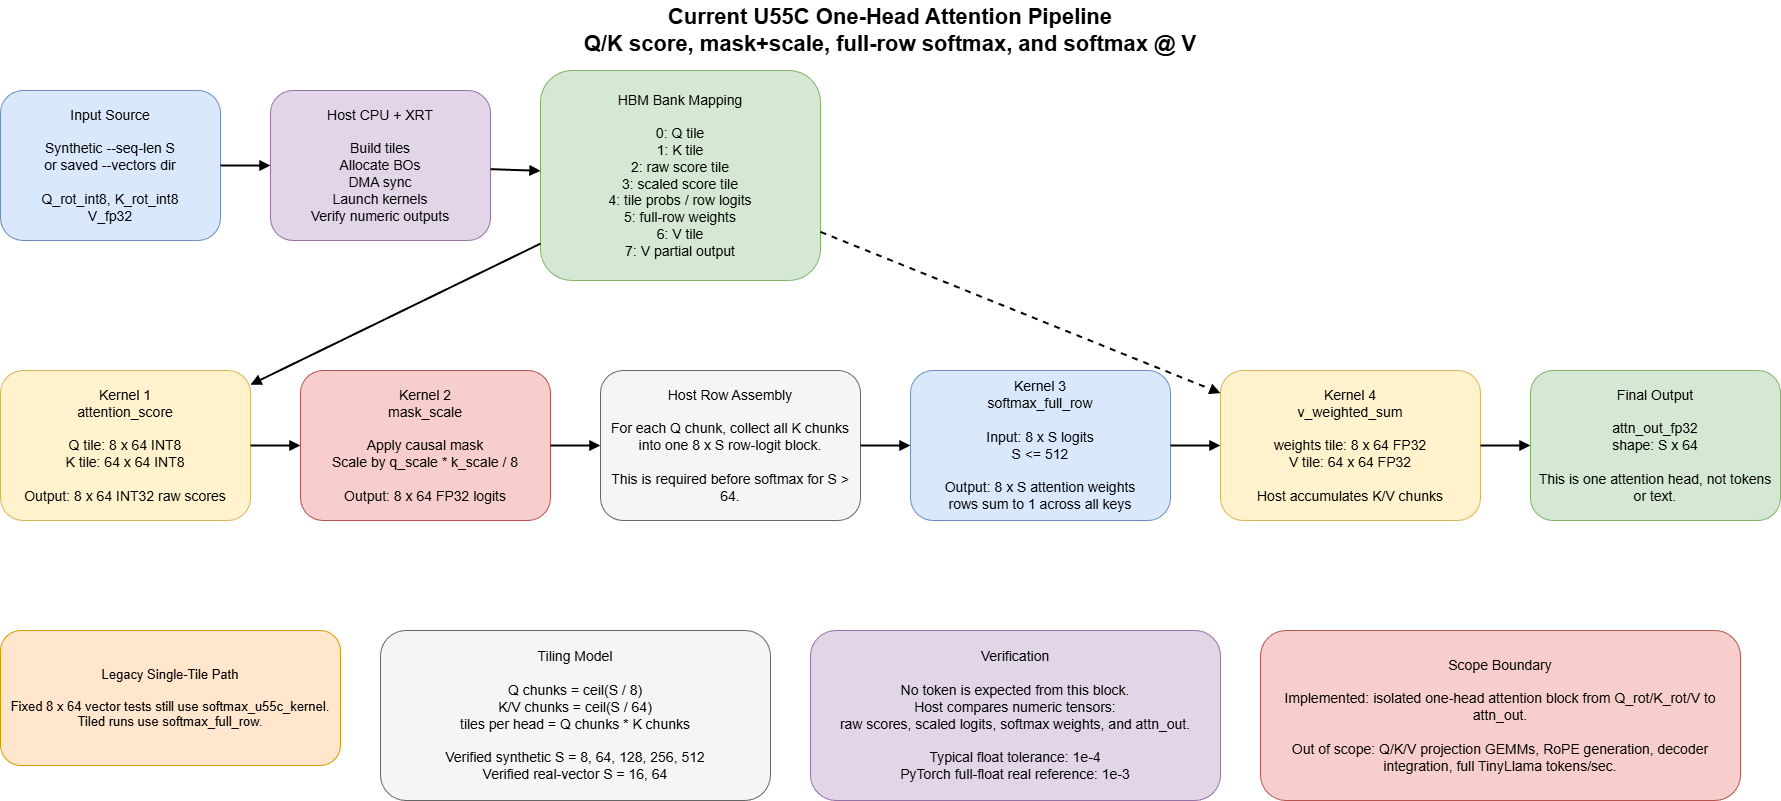

The diagram above was exported from draw.io. Its source (the exported page's mxGraphModel, read from the mxfile embedded in the PNG):
<mxGraphModel dx="1674" dy="779" grid="1" gridSize="10" guides="1" tooltips="1" connect="1" arrows="1" fold="1" page="1" pageScale="1" pageWidth="1900" pageHeight="1000" math="0" shadow="0">
  <root>
    <mxCell id="0" />
    <mxCell id="1" parent="0" />
    <mxCell id="title" value="Current U55C One-Head Attention Pipeline&lt;br&gt;Q/K score, mask+scale, full-row softmax, and softmax @ V" style="rounded=0;whiteSpace=wrap;html=1;strokeColor=none;fillColor=none;fontSize=22;fontStyle=1;align=center;" parent="1" vertex="1">
      <mxGeometry x="40" y="20" width="1780" height="60" as="geometry" />
    </mxCell>
    <mxCell id="source" value="Input Source&lt;br&gt;&lt;br&gt;Synthetic --seq-len S&lt;br&gt;or saved --vectors dir&lt;br&gt;&lt;br&gt;Q_rot_int8, K_rot_int8&lt;br&gt;V_fp32" style="rounded=1;whiteSpace=wrap;html=1;fillColor=#dae8fc;strokeColor=#6c8ebf;fontSize=14;" parent="1" vertex="1">
      <mxGeometry x="40" y="110" width="220" height="150" as="geometry" />
    </mxCell>
    <mxCell id="host" value="Host CPU + XRT&lt;br&gt;&lt;br&gt;Build tiles&lt;br&gt;Allocate BOs&lt;br&gt;DMA sync&lt;br&gt;Launch kernels&lt;br&gt;Verify numeric outputs" style="rounded=1;whiteSpace=wrap;html=1;fillColor=#e1d5e7;strokeColor=#9673a6;fontSize=14;" parent="1" vertex="1">
      <mxGeometry x="310" y="110" width="220" height="150" as="geometry" />
    </mxCell>
    <mxCell id="hbm" value="HBM Bank Mapping&lt;br&gt;&lt;br&gt;0: Q tile&lt;br&gt;1: K tile&lt;br&gt;2: raw score tile&lt;br&gt;3: scaled score tile&lt;br&gt;4: tile probs / row logits&lt;br&gt;5: full-row weights&lt;br&gt;6: V tile&lt;br&gt;7: V partial output" style="rounded=1;whiteSpace=wrap;html=1;fillColor=#d5e8d4;strokeColor=#82b366;fontSize=14;" parent="1" vertex="1">
      <mxGeometry x="580" y="90" width="280" height="210" as="geometry" />
    </mxCell>
    <mxCell id="k1" value="Kernel 1&lt;br&gt;attention_score&lt;br&gt;&lt;br&gt;Q tile: 8 x 64 INT8&lt;br&gt;K tile: 64 x 64 INT8&lt;br&gt;&lt;br&gt;Output: 8 x 64 INT32 raw scores" style="rounded=1;whiteSpace=wrap;html=1;fillColor=#fff2cc;strokeColor=#d6b656;fontSize=14;" parent="1" vertex="1">
      <mxGeometry x="40" y="390" width="250" height="150" as="geometry" />
    </mxCell>
    <mxCell id="k2" value="Kernel 2&lt;br&gt;mask_scale&lt;br&gt;&lt;br&gt;Apply causal mask&lt;br&gt;Scale by q_scale * k_scale / 8&lt;br&gt;&lt;br&gt;Output: 8 x 64 FP32 logits" style="rounded=1;whiteSpace=wrap;html=1;fillColor=#f8cecc;strokeColor=#b85450;fontSize=14;" parent="1" vertex="1">
      <mxGeometry x="340" y="390" width="250" height="150" as="geometry" />
    </mxCell>
    <mxCell id="assemble" value="Host Row Assembly&lt;br&gt;&lt;br&gt;For each Q chunk, collect all K chunks into one 8 x S row-logit block.&lt;br&gt;&lt;br&gt;This is required before softmax for S &gt; 64." style="rounded=1;whiteSpace=wrap;html=1;fillColor=#f5f5f5;strokeColor=#666666;fontSize=14;" parent="1" vertex="1">
      <mxGeometry x="640" y="390" width="260" height="150" as="geometry" />
    </mxCell>
    <mxCell id="k3" value="Kernel 3&lt;br&gt;softmax_full_row&lt;br&gt;&lt;br&gt;Input: 8 x S logits&lt;br&gt;S &lt;= 512&lt;br&gt;&lt;br&gt;Output: 8 x S attention weights&lt;br&gt;rows sum to 1 across all keys" style="rounded=1;whiteSpace=wrap;html=1;fillColor=#dae8fc;strokeColor=#6c8ebf;fontSize=14;" parent="1" vertex="1">
      <mxGeometry x="950" y="390" width="260" height="150" as="geometry" />
    </mxCell>
    <mxCell id="k4" value="Kernel 4&lt;br&gt;v_weighted_sum&lt;br&gt;&lt;br&gt;weights tile: 8 x 64 FP32&lt;br&gt;V tile: 64 x 64 FP32&lt;br&gt;&lt;br&gt;Host accumulates K/V chunks" style="rounded=1;whiteSpace=wrap;html=1;fillColor=#fff2cc;strokeColor=#d6b656;fontSize=14;" parent="1" vertex="1">
      <mxGeometry x="1260" y="390" width="260" height="150" as="geometry" />
    </mxCell>
    <mxCell id="output" value="Final Output&lt;br&gt;&lt;br&gt;attn_out_fp32&lt;br&gt;shape: S x 64&lt;br&gt;&lt;br&gt;This is one attention head, not tokens or text." style="rounded=1;whiteSpace=wrap;html=1;fillColor=#d5e8d4;strokeColor=#82b366;fontSize=14;" parent="1" vertex="1">
      <mxGeometry x="1570" y="390" width="250" height="150" as="geometry" />
    </mxCell>
    <mxCell id="legacy" value="Legacy Single-Tile Path&lt;br&gt;&lt;br&gt;Fixed 8 x 64 vector tests still use softmax_u55c_kernel.&lt;br&gt;Tiled runs use softmax_full_row." style="rounded=1;whiteSpace=wrap;html=1;fillColor=#ffe6cc;strokeColor=#d79b00;fontSize=13;" parent="1" vertex="1">
      <mxGeometry x="40" y="650" width="340" height="135" as="geometry" />
    </mxCell>
    <mxCell id="tiling" value="Tiling Model&lt;br&gt;&lt;br&gt;Q chunks = ceil(S / 8)&lt;br&gt;K/V chunks = ceil(S / 64)&lt;br&gt;tiles per head = Q chunks * K chunks&lt;br&gt;&lt;br&gt;Verified synthetic S = 8, 64, 128, 256, 512&lt;br&gt;Verified real-vector S = 16, 64" style="rounded=1;whiteSpace=wrap;html=1;fillColor=#f5f5f5;strokeColor=#666666;fontSize=14;" parent="1" vertex="1">
      <mxGeometry x="420" y="650" width="390" height="170" as="geometry" />
    </mxCell>
    <mxCell id="verify" value="Verification&lt;br&gt;&lt;br&gt;No token is expected from this block.&lt;br&gt;Host compares numeric tensors:&lt;br&gt;raw scores, scaled logits, softmax weights, and attn_out.&lt;br&gt;&lt;br&gt;Typical float tolerance: 1e-4&lt;br&gt;PyTorch full-float real reference: 1e-3" style="rounded=1;whiteSpace=wrap;html=1;fillColor=#e1d5e7;strokeColor=#9673a6;fontSize=14;" parent="1" vertex="1">
      <mxGeometry x="850" y="650" width="410" height="170" as="geometry" />
    </mxCell>
    <mxCell id="scope" value="Scope Boundary&lt;br&gt;&lt;br&gt;Implemented: isolated one-head attention block from Q_rot/K_rot/V to attn_out.&lt;br&gt;&lt;br&gt;Out of scope: Q/K/V projection GEMMs, RoPE generation, decoder integration, full TinyLlama tokens/sec." style="rounded=1;whiteSpace=wrap;html=1;fillColor=#f8cecc;strokeColor=#b85450;fontSize=14;" parent="1" vertex="1">
      <mxGeometry x="1300" y="650" width="480" height="170" as="geometry" />
    </mxCell>
    <mxCell id="e1" style="endArrow=block;html=1;strokeWidth=2;" parent="1" source="source" target="host" edge="1">
      <mxGeometry relative="1" as="geometry" />
    </mxCell>
    <mxCell id="e2" style="endArrow=block;html=1;strokeWidth=2;" parent="1" source="host" target="hbm" edge="1">
      <mxGeometry relative="1" as="geometry" />
    </mxCell>
    <mxCell id="e3" style="endArrow=block;html=1;strokeWidth=2;" parent="1" source="hbm" target="k1" edge="1">
      <mxGeometry relative="1" as="geometry" />
    </mxCell>
    <mxCell id="e4" style="endArrow=block;html=1;strokeWidth=2;" parent="1" source="k1" target="k2" edge="1">
      <mxGeometry relative="1" as="geometry" />
    </mxCell>
    <mxCell id="e5" style="endArrow=block;html=1;strokeWidth=2;" parent="1" source="k2" target="assemble" edge="1">
      <mxGeometry relative="1" as="geometry" />
    </mxCell>
    <mxCell id="e6" style="endArrow=block;html=1;strokeWidth=2;" parent="1" source="assemble" target="k3" edge="1">
      <mxGeometry relative="1" as="geometry" />
    </mxCell>
    <mxCell id="e7" style="endArrow=block;html=1;strokeWidth=2;" parent="1" source="k3" target="k4" edge="1">
      <mxGeometry relative="1" as="geometry" />
    </mxCell>
    <mxCell id="e8" style="endArrow=block;html=1;strokeWidth=2;" parent="1" source="k4" target="output" edge="1">
      <mxGeometry relative="1" as="geometry" />
    </mxCell>
    <mxCell id="e9" style="endArrow=block;html=1;strokeWidth=2;dashed=1;" parent="1" source="hbm" target="k4" edge="1">
      <mxGeometry relative="1" as="geometry" />
    </mxCell>
  </root>
</mxGraphModel>